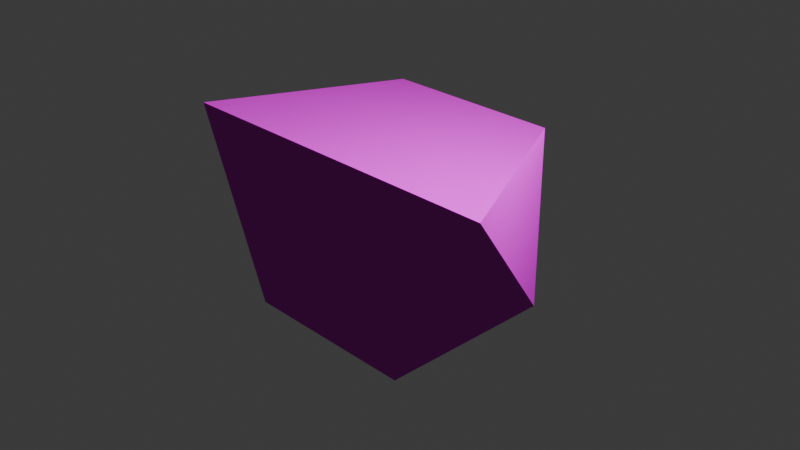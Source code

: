 # Source: cube.blend  (saved by Blender 4.4.32; exported with 4.5.12 LTS)
import bpy
from mathutils import Matrix  # noqa: F401  (used for matrix-valued properties, if any)

bpy.ops.wm.read_factory_settings(use_empty=True)
scene = bpy.context.scene
scene.name = 'Scene'

# ---- collections
col_collection = bpy.data.collections.new('Collection'); scene.collection.children.link(col_collection)

# ---- images (referenced by path relative to the original .blend; pixels are not part of the script)
import os
ASSET_DIR = os.environ.get("B2B_ASSET_DIR", "")  # directory of the original .blend (textures are referenced by path, not embedded)
HERE = os.path.dirname(os.path.abspath(__file__))  # packed textures are extracted next to this script under _unpacked/

def load_image(name, relpath, width, height, colorspace="sRGB"):
    """Load a texture the original file referenced (path relative to the .blend, or extracted next to this script)."""
    p = next((c for c in (os.path.join(HERE, relpath), os.path.join(ASSET_DIR, relpath)) if relpath and os.path.exists(c)), "")
    if p:
        img = bpy.data.images.load(p, check_existing=True)
        img.name = name
    else:  # same state as the original file: an image datablock whose file is absent (Cycles renders it pink)
        img = bpy.data.images.new(name, width, height)
        img.source = "FILE"
        img.filepath = "//" + (relpath or name)
    img.colorspace_settings.name = colorspace
    return img
img_cube_albedo_png = load_image('Cube-albedo.png', 'Cube-albedo.png', 1024, 1024, 'sRGB')
img_cube_normal_ogl_png = load_image('Cube-normal_ogl.png', 'Cube-normal_ogl.png', 1024, 1024, 'sRGB')
img_cube_roughness_png = load_image('Cube-roughness.png', 'Cube-roughness.png', 1024, 1024, 'sRGB')

# ---- materials (node trees are filled in below, after node groups)
mat_material = bpy.data.materials.new('Material')
mat_material.alpha_threshold = 0.0
mat_material.roughness = 0.5
mat_material.line_color = (0.0, 0.0, 0.0, 1.0)

# ---- material node trees
mat_material.use_nodes = True; mat_material.node_tree.nodes.clear()
_N = mat_material.node_tree.nodes; _L = mat_material.node_tree.links
n0 = _N.new('ShaderNodeOutputMaterial'); n0.name = 'Material Output'; n0.location = (300, 300)
n1 = _N.new('ShaderNodeBsdfPrincipled'); n1.name = 'Principled BSDF'; n1.location = (-62, 439)
n1.inputs[3].default_value = 1.45
n2 = _N.new('ShaderNodeTexImage'); n2.name = 'Image Texture'; n2.location = (477, 293)
n2.image = img_cube_albedo_png
n3 = _N.new('ShaderNodeNormalMap'); n3.name = 'Normal Map'; n3.location = (757, 276)
n4 = _N.new('ShaderNodeTexImage'); n4.name = 'Image Texture.001'; n4.location = (957, 274)
n4.image = img_cube_normal_ogl_png
n5 = _N.new('ShaderNodeTexImage'); n5.name = 'Image Texture.003'; n5.location = (1258, 437)
n5.image = img_cube_roughness_png
_L.new(n1.outputs[0], n0.inputs[0])
_L.new(n2.outputs[0], n1.inputs[0])
_L.new(n3.outputs[0], n1.inputs[5])
_L.new(n4.outputs[0], n3.inputs[1])
_L.new(n5.outputs[0], n1.inputs[2])
n0.is_active_output = True

# ---- world
world_world = bpy.data.worlds.new('World'); scene.world = world_world
world_world.use_nodes = True; world_world.node_tree.nodes.clear()
_N = world_world.node_tree.nodes; _L = world_world.node_tree.links
n0 = _N.new('ShaderNodeOutputWorld'); n0.name = 'World Output'; n0.location = (300, 300)
n1 = _N.new('ShaderNodeBackground'); n1.name = 'Background'; n1.location = (10, 300)
n1.inputs[0].default_value = (0.05088, 0.05088, 0.05088, 1.0)
_L.new(n1.outputs[0], n0.inputs[0])
n0.is_active_output = True
world_world.color = (0.05088, 0.05088, 0.05088)
world_world.sun_shadow_jitter_overblur = 0.0

# ---- cameras
cam_camera = bpy.data.cameras.new('Camera')
cam_camera.clip_end = 100.0
cam_camera.ortho_scale = 7.314

# ---- lights
light_light = bpy.data.lights.new('Light', 'POINT')
light_light.energy = 1000.0
light_light.shadow_soft_size = 0.1

# ---- meshes
me_cube = bpy.data.meshes.new('Cube')
me_cube.from_pydata([(1.0, 1.0, 1.0), (1.0, 1.0, -1.0), (2.018, -1.009, 1.019), (1.0, -1.0, -1.0), (-1.0, 1.0, 1.0), (-1.0, 1.0, -1.0), (-1.872, -1.0, 1.0), (-1.0, -1.0, -1.0)], [], [(0, 4, 6, 2), (3, 2, 6, 7), (7, 6, 4, 5), (5, 1, 3, 7), (1, 0, 2, 3), (5, 4, 0, 1)])
_uv = me_cube.uv_layers.new(name='UVMap')
_uv.uv.foreach_set('vector', [0.6363, 0.1619, 0.6356, 0.4784, 0.3187, 0.6157, 0.3187, 3.691e-09, -4.611e-10, 0.1627, 0.3187, -2.333e-09, 0.3187, 0.6157, 0.001524, 0.4792, 0.3458, 0.645, 0.6835, 0.6157, 0.6694, 0.9543, 0.3598, 0.9543, 0.9528, 3.42e-08, 0.9528, 0.3165, 0.6363, 0.3165, 0.6363, 1.03e-08, 0.01847, 0.9649, 6.538e-09, 0.658, 0.3458, 0.6157, 0.3259, 0.9649, 1.0, 0.9322, 0.6835, 0.9322, 0.6835, 0.6157, 1.0, 0.6157])
me_cube.materials.append(mat_material)
me_cube.use_mirror_vertex_groups = False
me_cube.update()

# ---- objects
ob_cube = bpy.data.objects.new('Cube', me_cube)
ob_light = bpy.data.objects.new('Light', light_light)
ob_camera = bpy.data.objects.new('Camera', cam_camera)

# ---- transforms, parenting, visibility, modifiers, constraints
ob_cube.location = (0.0, 0.0, 0.0)
ob_cube.lock_rotations_4d = False
ob_cube.empty_display_type = 'ARROWS'
ob_cube.lineart.crease_threshold = 0.0
ob_light.location = (2.779, -0.01464, 4.057)
ob_light.rotation_euler = (0.6503, 0.05522, 1.866)
ob_light.lock_rotations_4d = False
ob_light.empty_display_type = 'ARROWS'
ob_light.color = (0.0, 0.0, 0.0, 0.0)
ob_light.lineart.crease_threshold = 0.0
ob_camera.location = (7.359, -6.926, 4.958)
ob_camera.rotation_euler = (1.109, 0.0, 0.8149)
ob_camera.lock_rotations_4d = False
ob_camera.empty_display_type = 'ARROWS'
ob_camera.color = (0.0, 0.0, 0.0, 0.0)
ob_camera.display_type = 'WIRE'
ob_camera.lineart.crease_threshold = 0.0

# ---- collection membership
col_collection.objects.link(ob_cube)
col_collection.objects.link(ob_light)
col_collection.objects.link(ob_camera)

# ---- scene / render settings (as saved in the file)
scene.camera = ob_camera
scene.frame_start = 1; scene.frame_end = 250; scene.frame_set(1)
scene.render.engine = 'BLENDER_EEVEE_NEXT'
bpy.context.view_layer.update()
